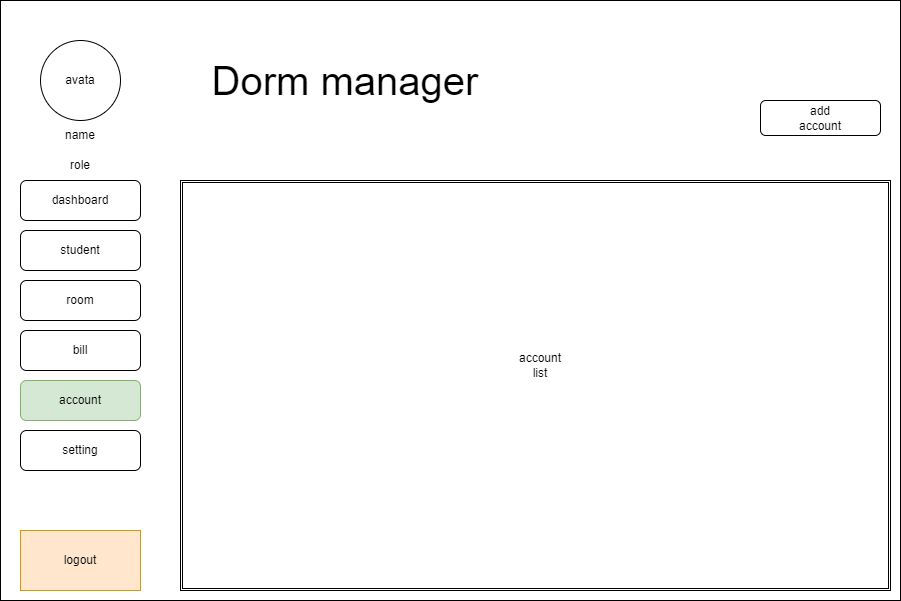

The diagram above was exported from draw.io. Its source (the exported page's mxGraphModel, read from the mxfile embedded in the PNG):
<mxGraphModel dx="992" dy="588" grid="1" gridSize="10" guides="1" tooltips="1" connect="1" arrows="1" fold="1" page="1" pageScale="1" pageWidth="850" pageHeight="1100" math="0" shadow="0">
  <root>
    <mxCell id="0" />
    <mxCell id="1" parent="0" />
    <mxCell id="veTg_S0g7qIsTUuW2bmY-1" value="" style="rounded=0;whiteSpace=wrap;html=1;" parent="1" vertex="1">
      <mxGeometry width="900" height="600" as="geometry" />
    </mxCell>
    <mxCell id="veTg_S0g7qIsTUuW2bmY-2" value="" style="ellipse;whiteSpace=wrap;html=1;aspect=fixed;" parent="1" vertex="1">
      <mxGeometry x="40" y="40" width="80" height="80" as="geometry" />
    </mxCell>
    <mxCell id="veTg_S0g7qIsTUuW2bmY-3" value="name" style="text;html=1;strokeColor=none;fillColor=none;align=center;verticalAlign=middle;whiteSpace=wrap;rounded=0;" parent="1" vertex="1">
      <mxGeometry x="30" y="120" width="100" height="30" as="geometry" />
    </mxCell>
    <mxCell id="veTg_S0g7qIsTUuW2bmY-4" value="role" style="text;html=1;strokeColor=none;fillColor=none;align=center;verticalAlign=middle;whiteSpace=wrap;rounded=0;" parent="1" vertex="1">
      <mxGeometry x="30" y="150" width="100" height="30" as="geometry" />
    </mxCell>
    <mxCell id="veTg_S0g7qIsTUuW2bmY-5" value="avata" style="text;html=1;strokeColor=none;fillColor=none;align=center;verticalAlign=middle;whiteSpace=wrap;rounded=0;" parent="1" vertex="1">
      <mxGeometry x="50" y="65" width="60" height="30" as="geometry" />
    </mxCell>
    <mxCell id="veTg_S0g7qIsTUuW2bmY-6" value="" style="rounded=0;whiteSpace=wrap;html=1;fillColor=#ffe6cc;strokeColor=#d79b00;" parent="1" vertex="1">
      <mxGeometry x="20" y="530" width="120" height="60" as="geometry" />
    </mxCell>
    <mxCell id="veTg_S0g7qIsTUuW2bmY-7" value="logout" style="text;html=1;strokeColor=none;fillColor=none;align=center;verticalAlign=middle;whiteSpace=wrap;rounded=0;" parent="1" vertex="1">
      <mxGeometry x="50" y="545" width="60" height="30" as="geometry" />
    </mxCell>
    <mxCell id="veTg_S0g7qIsTUuW2bmY-8" value="Dorm manager" style="text;html=1;strokeColor=none;fillColor=none;align=center;verticalAlign=middle;whiteSpace=wrap;rounded=0;fontSize=40;" parent="1" vertex="1">
      <mxGeometry x="180" y="65" width="330" height="30" as="geometry" />
    </mxCell>
    <mxCell id="veTg_S0g7qIsTUuW2bmY-9" value="" style="rounded=0;whiteSpace=wrap;html=1;fontSize=40;" parent="1" vertex="1">
      <mxGeometry x="530" y="180" width="240" height="100" as="geometry" />
    </mxCell>
    <mxCell id="veTg_S0g7qIsTUuW2bmY-10" value="" style="rounded=0;whiteSpace=wrap;html=1;fontSize=40;" parent="1" vertex="1">
      <mxGeometry x="240" y="320" width="240" height="100" as="geometry" />
    </mxCell>
    <mxCell id="veTg_S0g7qIsTUuW2bmY-11" value="" style="rounded=0;whiteSpace=wrap;html=1;fontSize=40;" parent="1" vertex="1">
      <mxGeometry x="530" y="320" width="240" height="100" as="geometry" />
    </mxCell>
    <mxCell id="veTg_S0g7qIsTUuW2bmY-12" value="total room" style="text;html=1;strokeColor=none;fillColor=none;align=center;verticalAlign=middle;whiteSpace=wrap;rounded=0;fontSize=12;" parent="1" vertex="1">
      <mxGeometry x="620" y="215" width="60" height="30" as="geometry" />
    </mxCell>
    <mxCell id="veTg_S0g7qIsTUuW2bmY-13" value="free slot" style="text;html=1;strokeColor=none;fillColor=none;align=center;verticalAlign=middle;whiteSpace=wrap;rounded=0;fontSize=12;" parent="1" vertex="1">
      <mxGeometry x="330" y="355" width="60" height="30" as="geometry" />
    </mxCell>
    <mxCell id="veTg_S0g7qIsTUuW2bmY-14" value="electricity and water bill" style="text;html=1;strokeColor=none;fillColor=none;align=center;verticalAlign=middle;whiteSpace=wrap;rounded=0;fontSize=12;" parent="1" vertex="1">
      <mxGeometry x="620" y="355" width="60" height="30" as="geometry" />
    </mxCell>
    <mxCell id="veTg_S0g7qIsTUuW2bmY-15" value="" style="rounded=1;whiteSpace=wrap;html=1;fontSize=12;" parent="1" vertex="1">
      <mxGeometry x="20" y="180" width="120" height="60" as="geometry" />
    </mxCell>
    <mxCell id="veTg_S0g7qIsTUuW2bmY-16" value="" style="rounded=0;whiteSpace=wrap;html=1;" parent="1" vertex="1">
      <mxGeometry width="900" height="600" as="geometry" />
    </mxCell>
    <mxCell id="veTg_S0g7qIsTUuW2bmY-17" value="" style="ellipse;whiteSpace=wrap;html=1;aspect=fixed;" parent="1" vertex="1">
      <mxGeometry x="40" y="40" width="80" height="80" as="geometry" />
    </mxCell>
    <mxCell id="veTg_S0g7qIsTUuW2bmY-18" value="name" style="text;html=1;strokeColor=none;fillColor=none;align=center;verticalAlign=middle;whiteSpace=wrap;rounded=0;" parent="1" vertex="1">
      <mxGeometry x="30" y="120" width="100" height="30" as="geometry" />
    </mxCell>
    <mxCell id="veTg_S0g7qIsTUuW2bmY-19" value="role" style="text;html=1;strokeColor=none;fillColor=none;align=center;verticalAlign=middle;whiteSpace=wrap;rounded=0;" parent="1" vertex="1">
      <mxGeometry x="30" y="150" width="100" height="30" as="geometry" />
    </mxCell>
    <mxCell id="veTg_S0g7qIsTUuW2bmY-20" value="avata" style="text;html=1;strokeColor=none;fillColor=none;align=center;verticalAlign=middle;whiteSpace=wrap;rounded=0;" parent="1" vertex="1">
      <mxGeometry x="50" y="65" width="60" height="30" as="geometry" />
    </mxCell>
    <mxCell id="veTg_S0g7qIsTUuW2bmY-21" value="" style="rounded=0;whiteSpace=wrap;html=1;fillColor=#ffe6cc;strokeColor=#d79b00;" parent="1" vertex="1">
      <mxGeometry x="20" y="530" width="120" height="60" as="geometry" />
    </mxCell>
    <mxCell id="veTg_S0g7qIsTUuW2bmY-22" value="logout" style="text;html=1;strokeColor=none;fillColor=none;align=center;verticalAlign=middle;whiteSpace=wrap;rounded=0;" parent="1" vertex="1">
      <mxGeometry x="50" y="545" width="60" height="30" as="geometry" />
    </mxCell>
    <mxCell id="veTg_S0g7qIsTUuW2bmY-23" value="Dorm manager" style="text;html=1;strokeColor=none;fillColor=none;align=center;verticalAlign=middle;whiteSpace=wrap;rounded=0;fontSize=40;" parent="1" vertex="1">
      <mxGeometry x="180" y="65" width="330" height="30" as="geometry" />
    </mxCell>
    <mxCell id="veTg_S0g7qIsTUuW2bmY-24" value="" style="rounded=1;whiteSpace=wrap;html=1;fontSize=12;" parent="1" vertex="1">
      <mxGeometry x="20" y="180" width="120" height="40" as="geometry" />
    </mxCell>
    <mxCell id="veTg_S0g7qIsTUuW2bmY-25" value="" style="rounded=1;whiteSpace=wrap;html=1;fontSize=12;" parent="1" vertex="1">
      <mxGeometry x="20" y="230" width="120" height="40" as="geometry" />
    </mxCell>
    <mxCell id="veTg_S0g7qIsTUuW2bmY-26" value="" style="rounded=1;whiteSpace=wrap;html=1;fontSize=12;fillColor=#d5e8d4;strokeColor=#82b366;" parent="1" vertex="1">
      <mxGeometry x="20" y="380" width="120" height="40" as="geometry" />
    </mxCell>
    <mxCell id="veTg_S0g7qIsTUuW2bmY-27" value="" style="rounded=1;whiteSpace=wrap;html=1;fontSize=12;" parent="1" vertex="1">
      <mxGeometry x="20" y="330" width="120" height="40" as="geometry" />
    </mxCell>
    <mxCell id="veTg_S0g7qIsTUuW2bmY-28" value="" style="rounded=1;whiteSpace=wrap;html=1;fontSize=12;" parent="1" vertex="1">
      <mxGeometry x="20" y="280" width="120" height="40" as="geometry" />
    </mxCell>
    <mxCell id="veTg_S0g7qIsTUuW2bmY-29" value="" style="rounded=1;whiteSpace=wrap;html=1;fontSize=12;" parent="1" vertex="1">
      <mxGeometry x="20" y="430" width="120" height="40" as="geometry" />
    </mxCell>
    <mxCell id="veTg_S0g7qIsTUuW2bmY-30" value="dashboard" style="text;html=1;strokeColor=none;fillColor=none;align=center;verticalAlign=middle;whiteSpace=wrap;rounded=0;fontSize=12;" parent="1" vertex="1">
      <mxGeometry x="50" y="185" width="60" height="30" as="geometry" />
    </mxCell>
    <mxCell id="veTg_S0g7qIsTUuW2bmY-31" value="student" style="text;html=1;strokeColor=none;fillColor=none;align=center;verticalAlign=middle;whiteSpace=wrap;rounded=0;fontSize=12;" parent="1" vertex="1">
      <mxGeometry x="50" y="235" width="60" height="30" as="geometry" />
    </mxCell>
    <mxCell id="veTg_S0g7qIsTUuW2bmY-32" value="room" style="text;html=1;strokeColor=none;fillColor=none;align=center;verticalAlign=middle;whiteSpace=wrap;rounded=0;fontSize=12;" parent="1" vertex="1">
      <mxGeometry x="50" y="285" width="60" height="30" as="geometry" />
    </mxCell>
    <mxCell id="veTg_S0g7qIsTUuW2bmY-33" value="bill" style="text;html=1;strokeColor=none;fillColor=none;align=center;verticalAlign=middle;whiteSpace=wrap;rounded=0;fontSize=12;" parent="1" vertex="1">
      <mxGeometry x="50" y="335" width="60" height="30" as="geometry" />
    </mxCell>
    <mxCell id="veTg_S0g7qIsTUuW2bmY-34" value="account" style="text;html=1;strokeColor=none;fillColor=none;align=center;verticalAlign=middle;whiteSpace=wrap;rounded=0;fontSize=12;" parent="1" vertex="1">
      <mxGeometry x="50" y="385" width="60" height="30" as="geometry" />
    </mxCell>
    <mxCell id="veTg_S0g7qIsTUuW2bmY-35" value="setting" style="text;html=1;strokeColor=none;fillColor=none;align=center;verticalAlign=middle;whiteSpace=wrap;rounded=0;fontSize=12;" parent="1" vertex="1">
      <mxGeometry x="50" y="435" width="60" height="30" as="geometry" />
    </mxCell>
    <mxCell id="veTg_S0g7qIsTUuW2bmY-36" value="" style="shape=ext;double=1;rounded=0;whiteSpace=wrap;html=1;fontSize=12;" parent="1" vertex="1">
      <mxGeometry x="180" y="180" width="710" height="410" as="geometry" />
    </mxCell>
    <mxCell id="veTg_S0g7qIsTUuW2bmY-37" value="" style="rounded=1;whiteSpace=wrap;html=1;fontSize=12;" parent="1" vertex="1">
      <mxGeometry x="760" y="100" width="120" height="35" as="geometry" />
    </mxCell>
    <mxCell id="veTg_S0g7qIsTUuW2bmY-39" value="account list" style="text;html=1;strokeColor=none;fillColor=none;align=center;verticalAlign=middle;whiteSpace=wrap;rounded=0;fontSize=12;" parent="1" vertex="1">
      <mxGeometry x="510" y="350" width="60" height="30" as="geometry" />
    </mxCell>
    <mxCell id="veTg_S0g7qIsTUuW2bmY-40" value="add account" style="text;html=1;strokeColor=none;fillColor=none;align=center;verticalAlign=middle;whiteSpace=wrap;rounded=0;fontSize=12;" parent="1" vertex="1">
      <mxGeometry x="790" y="102.5" width="60" height="30" as="geometry" />
    </mxCell>
  </root>
</mxGraphModel>